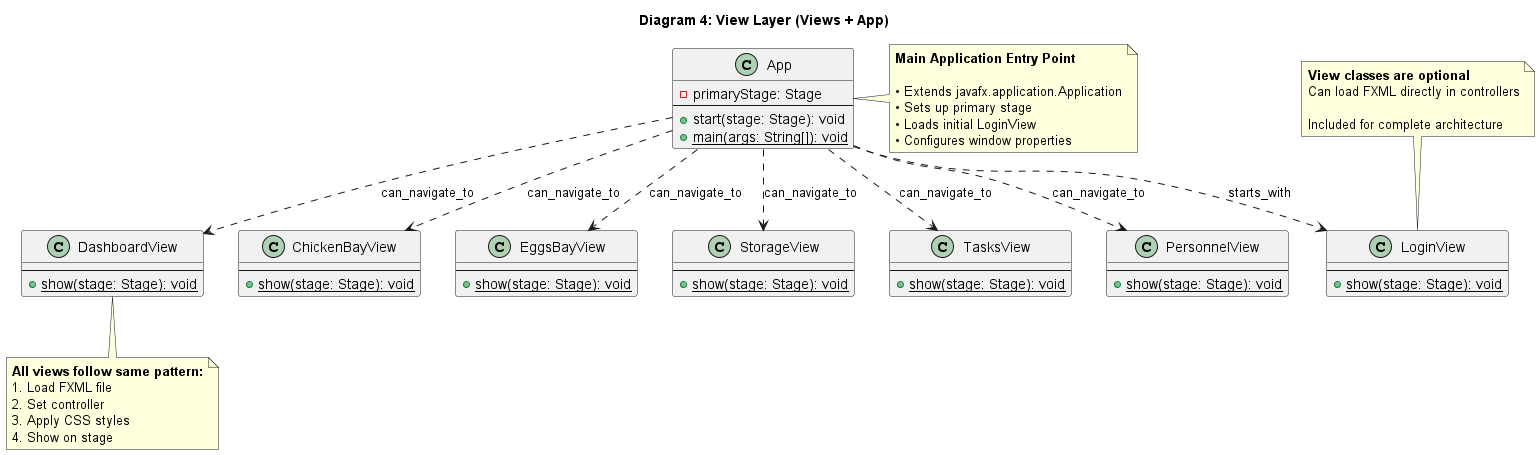

The diagram above was rendered by PlantUML. Its source (embedded in the PNG):
@startuml Diagram_4_View_Layer

title Diagram 4: View Layer (Views + App)

' ========================================
' VIEW CLASSES (JavaFX Views - Optional)
' ========================================

class LoginView {
  --
  + {static} show(stage: Stage): void
}

class DashboardView {
  --
  + {static} show(stage: Stage): void
}

class ChickenBayView {
  --
  + {static} show(stage: Stage): void
}

class EggsBayView {
  --
  + {static} show(stage: Stage): void
}

class StorageView {
  --
  + {static} show(stage: Stage): void
}

class TasksView {
  --
  + {static} show(stage: Stage): void
}

class PersonnelView {
  --
  + {static} show(stage: Stage): void
}

' ========================================
' MAIN APPLICATION CLASS
' ========================================

class App {
  - primaryStage: Stage
  --
  + start(stage: Stage): void
  + {static} main(args: String[]): void
}

' ========================================
' APP TO VIEW RELATIONSHIPS
' ========================================

App ..> LoginView : starts_with
App ..> DashboardView : can_navigate_to
App ..> ChickenBayView : can_navigate_to
App ..> EggsBayView : can_navigate_to
App ..> StorageView : can_navigate_to
App ..> TasksView : can_navigate_to
App ..> PersonnelView : can_navigate_to

note top of LoginView
  <b>View classes are optional</b>
  Can load FXML directly in controllers
  
  Included for complete architecture
end note

note right of App
  <b>Main Application Entry Point</b>
  
  • Extends javafx.application.Application
  • Sets up primary stage
  • Loads initial LoginView
  • Configures window properties
end note

note bottom of DashboardView
  <b>All views follow same pattern:</b>
  1. Load FXML file
  2. Set controller
  3. Apply CSS styles
  4. Show on stage
end note

@enduml